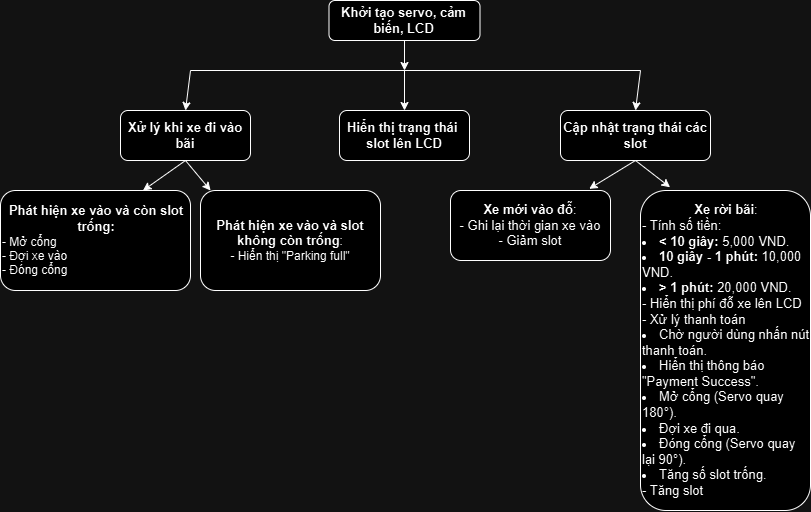

The diagram above was exported from draw.io. Its source (the exported page's mxGraphModel, read from the mxfile embedded in the PNG):
<mxGraphModel dx="1035" dy="551" grid="1" gridSize="10" guides="1" tooltips="1" connect="1" arrows="1" fold="1" page="1" pageScale="1" pageWidth="827" pageHeight="1169" math="0" shadow="0">
  <root>
    <mxCell id="WIyWlLk6GJQsqaUBKTNV-0" />
    <mxCell id="WIyWlLk6GJQsqaUBKTNV-1" parent="WIyWlLk6GJQsqaUBKTNV-0" />
    <mxCell id="WIyWlLk6GJQsqaUBKTNV-3" value="&lt;b&gt;&lt;font style=&quot;font-size: 13px;&quot;&gt;Khởi tạo servo, cảm biến, LCD&lt;/font&gt;&lt;/b&gt;" style="rounded=1;whiteSpace=wrap;html=1;fontSize=12;glass=0;strokeWidth=1;shadow=0;" parent="WIyWlLk6GJQsqaUBKTNV-1" vertex="1">
      <mxGeometry x="338.5" y="10" width="151" height="40" as="geometry" />
    </mxCell>
    <mxCell id="ZdNT7bz4UlaPeZSTGwqj-0" value="&lt;b&gt;&lt;font style=&quot;font-size: 13px;&quot;&gt;Xử lý khi xe đi vào bãi&lt;/font&gt;&lt;/b&gt;" style="rounded=1;whiteSpace=wrap;html=1;fontSize=12;glass=0;strokeWidth=1;shadow=0;" parent="WIyWlLk6GJQsqaUBKTNV-1" vertex="1">
      <mxGeometry x="130" y="120" width="130" height="50" as="geometry" />
    </mxCell>
    <mxCell id="ZdNT7bz4UlaPeZSTGwqj-1" value="&lt;b&gt;&lt;font style=&quot;font-size: 13px;&quot;&gt;Hiển thị trạng thái&amp;nbsp;&lt;/font&gt;&lt;/b&gt;&lt;div&gt;&lt;b&gt;&lt;font style=&quot;font-size: 13px;&quot;&gt;slot lên LCD&lt;/font&gt;&lt;/b&gt;&lt;/div&gt;" style="rounded=1;whiteSpace=wrap;html=1;fontSize=12;glass=0;strokeWidth=1;shadow=0;" parent="WIyWlLk6GJQsqaUBKTNV-1" vertex="1">
      <mxGeometry x="349" y="120" width="130" height="50" as="geometry" />
    </mxCell>
    <mxCell id="TVJwEzyDN7fdhKaQ8-lv-0" value="&lt;b&gt;&lt;font style=&quot;font-size: 13px;&quot;&gt;Cập nhật trạng thái các slot&lt;/font&gt;&lt;/b&gt;" style="rounded=1;whiteSpace=wrap;html=1;fontSize=12;glass=0;strokeWidth=1;shadow=0;" vertex="1" parent="WIyWlLk6GJQsqaUBKTNV-1">
      <mxGeometry x="570" y="120" width="150" height="50" as="geometry" />
    </mxCell>
    <mxCell id="TVJwEzyDN7fdhKaQ8-lv-1" value="&lt;font style=&quot;font-size: 13px;&quot;&gt;&lt;b&gt;&lt;font style=&quot;&quot;&gt;Xe mới vào đỗ&lt;/font&gt;&lt;/b&gt;:&lt;/font&gt;&lt;div&gt;&lt;font style=&quot;font-size: 13px;&quot;&gt;- Ghi lại thời gian xe vào&lt;/font&gt;&lt;/div&gt;&lt;div&gt;&lt;font style=&quot;font-size: 13px;&quot;&gt;- Giảm slot&lt;/font&gt;&lt;/div&gt;" style="rounded=1;whiteSpace=wrap;html=1;fontSize=12;glass=0;strokeWidth=1;shadow=0;" vertex="1" parent="WIyWlLk6GJQsqaUBKTNV-1">
      <mxGeometry x="460" y="200" width="160" height="70" as="geometry" />
    </mxCell>
    <mxCell id="TVJwEzyDN7fdhKaQ8-lv-2" value="&lt;div style=&quot;text-align: center;&quot;&gt;&lt;b style=&quot;font-size: 13px; background-color: initial;&quot;&gt;Xe rời bãi&lt;/b&gt;&lt;span style=&quot;font-size: 13px; background-color: initial;&quot;&gt;:&lt;/span&gt;&lt;/div&gt;&lt;div&gt;&lt;font style=&quot;font-size: 13px;&quot;&gt;- Tính số tiền:&lt;/font&gt;&lt;/div&gt;&lt;div&gt;&lt;li&gt;&lt;font style=&quot;font-size: 13px;&quot;&gt;&lt;strong&gt;&amp;lt; 10 giây:&lt;/strong&gt; 5,000 VND.&lt;/font&gt;&lt;/li&gt;&lt;li&gt;&lt;font style=&quot;font-size: 13px;&quot;&gt;&lt;strong&gt;10 giây - 1 phút:&lt;/strong&gt; 10,000 VND.&lt;/font&gt;&lt;/li&gt;&lt;li&gt;&lt;font style=&quot;font-size: 13px;&quot;&gt;&lt;strong&gt;&amp;gt; 1 phút:&lt;/strong&gt; 20,000 VND.&lt;/font&gt;&lt;/li&gt;&lt;div style=&quot;&quot;&gt;&lt;font style=&quot;font-size: 13px;&quot;&gt;- Hiển thị phí đỗ xe lên LCD&lt;/font&gt;&lt;/div&gt;&lt;div style=&quot;&quot;&gt;&lt;font style=&quot;font-size: 13px;&quot;&gt;- Xử lý thanh toán&lt;/font&gt;&lt;/div&gt;&lt;div style=&quot;&quot;&gt;&lt;li&gt;&lt;font style=&quot;font-size: 13px;&quot;&gt;Chờ người dùng nhấn nút thanh toán.&lt;/font&gt;&lt;/li&gt;&lt;li&gt;&lt;font style=&quot;font-size: 13px;&quot;&gt;Hiển thị thông báo &quot;Payment Success&quot;.&lt;/font&gt;&lt;/li&gt;&lt;li&gt;&lt;font style=&quot;font-size: 13px;&quot;&gt;Mở cổng (Servo quay 180°).&lt;/font&gt;&lt;/li&gt;&lt;li&gt;&lt;font style=&quot;font-size: 13px;&quot;&gt;Đợi xe đi qua.&lt;/font&gt;&lt;/li&gt;&lt;li&gt;&lt;font style=&quot;font-size: 13px;&quot;&gt;Đóng cổng (Servo quay lại 90°).&lt;/font&gt;&lt;/li&gt;&lt;li&gt;&lt;font style=&quot;font-size: 13px;&quot;&gt;Tăng số slot trống.&lt;/font&gt;&lt;/li&gt;&lt;/div&gt;&lt;div style=&quot;&quot;&gt;&lt;font style=&quot;font-size: 13px;&quot;&gt;- Tăng slot&lt;/font&gt;&lt;/div&gt;&lt;/div&gt;" style="rounded=1;whiteSpace=wrap;html=1;fontSize=12;glass=0;strokeWidth=1;shadow=0;align=left;" vertex="1" parent="WIyWlLk6GJQsqaUBKTNV-1">
      <mxGeometry x="650" y="200" width="170" height="320" as="geometry" />
    </mxCell>
    <mxCell id="TVJwEzyDN7fdhKaQ8-lv-3" value="&lt;div style=&quot;text-align: center;&quot;&gt;&lt;span style=&quot;background-color: initial;&quot;&gt;&lt;b&gt;&lt;font style=&quot;font-size: 13px;&quot;&gt;Phát hiện xe vào và còn slot trống:&lt;/font&gt;&lt;/b&gt;&lt;/span&gt;&lt;/div&gt;&lt;div&gt;- Mở cổng&lt;/div&gt;&lt;div&gt;- Đợi xe vào&lt;/div&gt;&lt;div&gt;- Đóng cổng&lt;/div&gt;" style="rounded=1;whiteSpace=wrap;html=1;fontSize=12;glass=0;strokeWidth=1;shadow=0;align=left;" vertex="1" parent="WIyWlLk6GJQsqaUBKTNV-1">
      <mxGeometry x="10" y="200" width="190" height="100" as="geometry" />
    </mxCell>
    <mxCell id="TVJwEzyDN7fdhKaQ8-lv-4" value="&lt;b&gt;&lt;font style=&quot;font-size: 13px;&quot;&gt;Phát hiện xe vào và slot không còn trống&lt;/font&gt;&lt;/b&gt;:&lt;div&gt;- Hiển thị &quot;Parking full&quot;&lt;/div&gt;" style="rounded=1;whiteSpace=wrap;html=1;fontSize=12;glass=0;strokeWidth=1;shadow=0;" vertex="1" parent="WIyWlLk6GJQsqaUBKTNV-1">
      <mxGeometry x="210" y="200" width="180" height="100" as="geometry" />
    </mxCell>
    <mxCell id="TVJwEzyDN7fdhKaQ8-lv-5" value="" style="endArrow=classic;html=1;rounded=0;exitX=0.5;exitY=1;exitDx=0;exitDy=0;" edge="1" parent="WIyWlLk6GJQsqaUBKTNV-1" source="WIyWlLk6GJQsqaUBKTNV-3">
      <mxGeometry width="50" height="50" relative="1" as="geometry">
        <mxPoint x="420" y="80" as="sourcePoint" />
        <mxPoint x="414" y="80" as="targetPoint" />
      </mxGeometry>
    </mxCell>
    <mxCell id="TVJwEzyDN7fdhKaQ8-lv-6" value="" style="endArrow=none;html=1;rounded=0;" edge="1" parent="WIyWlLk6GJQsqaUBKTNV-1">
      <mxGeometry width="50" height="50" relative="1" as="geometry">
        <mxPoint x="200" y="80" as="sourcePoint" />
        <mxPoint x="650" y="80" as="targetPoint" />
      </mxGeometry>
    </mxCell>
    <mxCell id="TVJwEzyDN7fdhKaQ8-lv-7" value="" style="endArrow=classic;html=1;rounded=0;entryX=0.5;entryY=0;entryDx=0;entryDy=0;" edge="1" parent="WIyWlLk6GJQsqaUBKTNV-1" target="ZdNT7bz4UlaPeZSTGwqj-0">
      <mxGeometry width="50" height="50" relative="1" as="geometry">
        <mxPoint x="200" y="80" as="sourcePoint" />
        <mxPoint x="440" y="160" as="targetPoint" />
      </mxGeometry>
    </mxCell>
    <mxCell id="TVJwEzyDN7fdhKaQ8-lv-8" value="" style="endArrow=classic;html=1;rounded=0;entryX=0.5;entryY=0;entryDx=0;entryDy=0;" edge="1" parent="WIyWlLk6GJQsqaUBKTNV-1" target="ZdNT7bz4UlaPeZSTGwqj-1">
      <mxGeometry width="50" height="50" relative="1" as="geometry">
        <mxPoint x="414" y="80" as="sourcePoint" />
        <mxPoint x="440" y="160" as="targetPoint" />
      </mxGeometry>
    </mxCell>
    <mxCell id="TVJwEzyDN7fdhKaQ8-lv-10" value="" style="endArrow=classic;html=1;rounded=0;entryX=0.5;entryY=0;entryDx=0;entryDy=0;" edge="1" parent="WIyWlLk6GJQsqaUBKTNV-1" target="TVJwEzyDN7fdhKaQ8-lv-0">
      <mxGeometry width="50" height="50" relative="1" as="geometry">
        <mxPoint x="650" y="80" as="sourcePoint" />
        <mxPoint x="450" y="60" as="targetPoint" />
      </mxGeometry>
    </mxCell>
    <mxCell id="TVJwEzyDN7fdhKaQ8-lv-11" value="" style="endArrow=classic;html=1;rounded=0;exitX=0.5;exitY=1;exitDx=0;exitDy=0;entryX=0.056;entryY=0;entryDx=0;entryDy=0;entryPerimeter=0;" edge="1" parent="WIyWlLk6GJQsqaUBKTNV-1" source="ZdNT7bz4UlaPeZSTGwqj-0" target="TVJwEzyDN7fdhKaQ8-lv-4">
      <mxGeometry width="50" height="50" relative="1" as="geometry">
        <mxPoint x="410" y="220" as="sourcePoint" />
        <mxPoint x="460" y="170" as="targetPoint" />
      </mxGeometry>
    </mxCell>
    <mxCell id="TVJwEzyDN7fdhKaQ8-lv-12" value="" style="endArrow=classic;html=1;rounded=0;exitX=0.5;exitY=1;exitDx=0;exitDy=0;entryX=0.75;entryY=0;entryDx=0;entryDy=0;" edge="1" parent="WIyWlLk6GJQsqaUBKTNV-1" source="ZdNT7bz4UlaPeZSTGwqj-0" target="TVJwEzyDN7fdhKaQ8-lv-3">
      <mxGeometry width="50" height="50" relative="1" as="geometry">
        <mxPoint x="410" y="220" as="sourcePoint" />
        <mxPoint x="460" y="170" as="targetPoint" />
      </mxGeometry>
    </mxCell>
    <mxCell id="TVJwEzyDN7fdhKaQ8-lv-13" value="" style="endArrow=classic;html=1;rounded=0;exitX=0.5;exitY=1;exitDx=0;exitDy=0;entryX=0.174;entryY=-0.01;entryDx=0;entryDy=0;entryPerimeter=0;" edge="1" parent="WIyWlLk6GJQsqaUBKTNV-1" source="TVJwEzyDN7fdhKaQ8-lv-0" target="TVJwEzyDN7fdhKaQ8-lv-2">
      <mxGeometry width="50" height="50" relative="1" as="geometry">
        <mxPoint x="410" y="220" as="sourcePoint" />
        <mxPoint x="460" y="170" as="targetPoint" />
      </mxGeometry>
    </mxCell>
    <mxCell id="TVJwEzyDN7fdhKaQ8-lv-14" value="" style="endArrow=classic;html=1;rounded=0;exitX=0.5;exitY=1;exitDx=0;exitDy=0;entryX=0.867;entryY=-0.024;entryDx=0;entryDy=0;entryPerimeter=0;" edge="1" parent="WIyWlLk6GJQsqaUBKTNV-1" source="TVJwEzyDN7fdhKaQ8-lv-0" target="TVJwEzyDN7fdhKaQ8-lv-1">
      <mxGeometry width="50" height="50" relative="1" as="geometry">
        <mxPoint x="410" y="220" as="sourcePoint" />
        <mxPoint x="460" y="170" as="targetPoint" />
      </mxGeometry>
    </mxCell>
  </root>
</mxGraphModel>